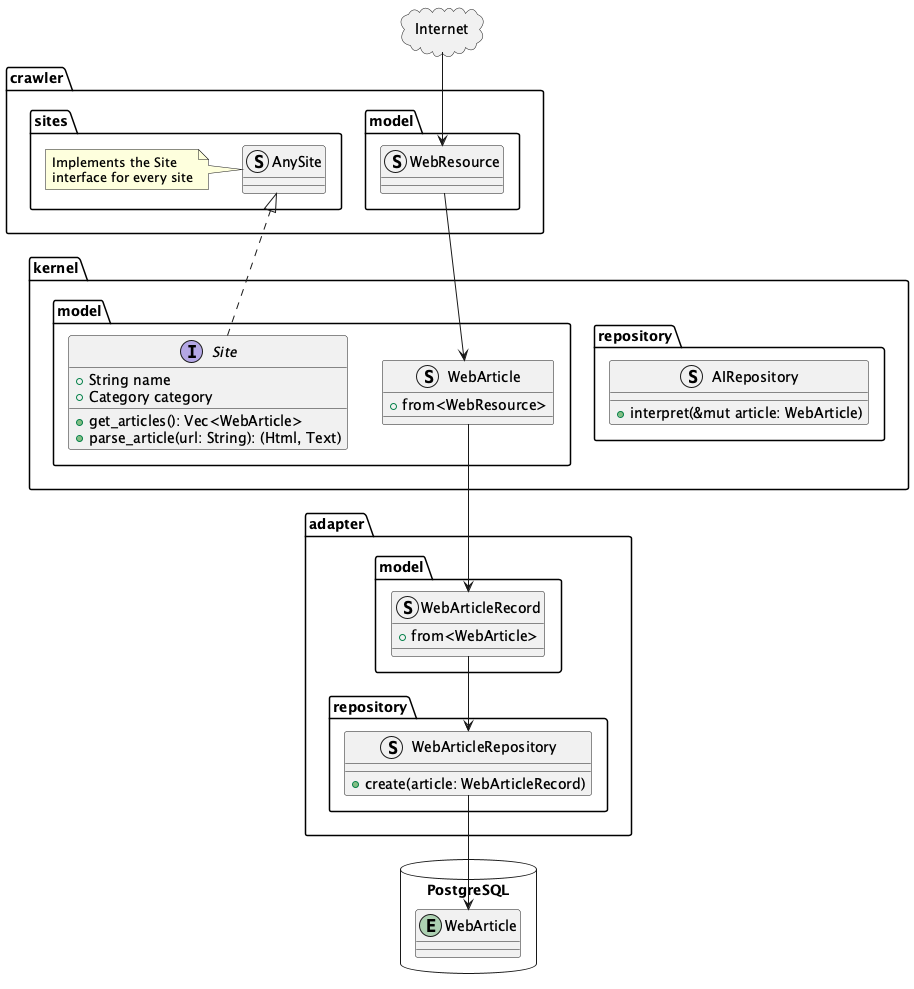

The diagram above was rendered by PlantUML. Its source (embedded in the PNG):
@startuml class_diagram

package Internet <<Cloud>> {
}

package crawler {
    package sites {
        struct AnySite
        note left: Implements the Site\ninterface for every site
    }
    package model {
        struct WebResource
    }
}

package kernel {
    package model {
        Interface Site {
            +String name
            +Category category
            +get_articles(): Vec<WebArticle>
            +parse_article(url: String): (Html, Text)
        }
        struct WebArticle {
            +from<WebResource>
        }
    }
    package repository {
        struct AIRepository {
            +interpret(&mut article: WebArticle)
        }
    }
}

package adapter {
    package model {
        struct WebArticleRecord {
            +from<WebArticle>
        }
    }
    package repository {
        struct WebArticleRepository {
            +create(article: WebArticleRecord)
        }
    }
}

database PostgreSQL {
    entity WebArticle
}


kernel.model.Site ..|> crawler.sites.AnySite
Internet --> crawler.model.WebResource
crawler.model.WebResource --> kernel.model.WebArticle
kernel.model.WebArticle --> adapter.model.WebArticleRecord
adapter.model.WebArticleRecord --> adapter.repository.WebArticleRepository
adapter.repository.WebArticleRepository --> PostgreSQL.WebArticle
@enduml